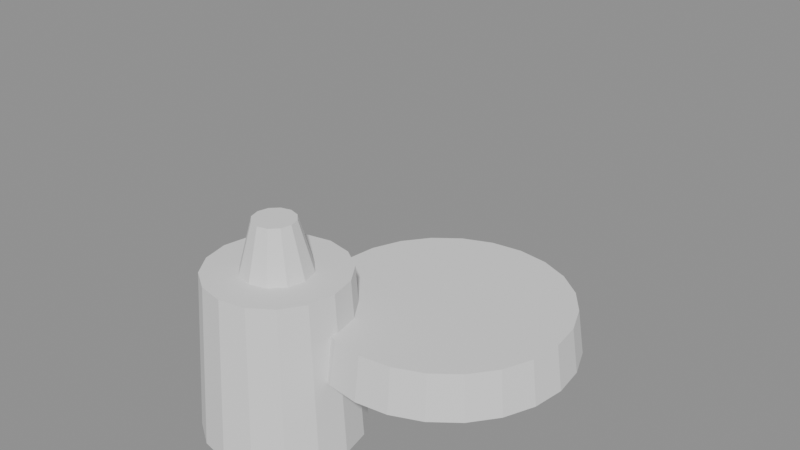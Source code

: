 # Source: tea-drink-f.blend  (saved by Blender 5.2.45; exported with 4.5.12 LTS)
import bpy
from mathutils import Matrix  # noqa: F401  (used for matrix-valued properties, if any)

bpy.ops.wm.read_factory_settings(use_empty=True)
scene = bpy.context.scene
scene.name = 'Scene'

# ---- meshes
me_stone = bpy.data.meshes.new('Stone')
me_stone.from_pydata([(0.25, 0.0, 0.0), (0.231, 0.09567, 0.0), (0.1768, 0.1768, 0.0), (0.09567, 0.231, 0.0), (1.531e-17, 0.25, 0.0), (-0.09567, 0.231, 0.0), (-0.1768, 0.1768, 0.0), (-0.231, 0.09567, 0.0), (-0.25, 3.062e-17, 0.0), (-0.231, -0.09567, 0.0), (-0.1768, -0.1768, 0.0), (-0.09567, -0.231, 0.0), (-4.592e-17, -0.25, 0.0), (0.09567, -0.231, 0.0), (0.1768, -0.1768, 0.0), (0.231, -0.09567, 0.0), (0.22, 0.0, 0.52), (0.2033, 0.08419, 0.52), (0.1556, 0.1556, 0.52), (0.08419, 0.2033, 0.52), (1.347e-17, 0.22, 0.52), (-0.08419, 0.2033, 0.52), (-0.1556, 0.1556, 0.52), (-0.2033, 0.08419, 0.52), (-0.22, 2.694e-17, 0.52), (-0.2033, -0.08419, 0.52), (-0.1556, -0.1556, 0.52), (-0.08419, -0.2033, 0.52), (-4.041e-17, -0.22, 0.52), (0.08419, -0.2033, 0.52), (0.1556, -0.1556, 0.52), (0.2033, -0.08419, 0.52)], [], [(0, 1, 17, 16), (1, 2, 18, 17), (2, 3, 19, 18), (3, 4, 20, 19), (4, 5, 21, 20), (5, 6, 22, 21), (6, 7, 23, 22), (7, 8, 24, 23), (8, 9, 25, 24), (9, 10, 26, 25), (10, 11, 27, 26), (11, 12, 28, 27), (12, 13, 29, 28), (13, 14, 30, 29), (14, 15, 31, 30), (15, 0, 16, 31), (15, 14, 13, 12, 11, 10, 9, 8, 7, 6, 5, 4, 3, 2, 1, 0), (16, 17, 18, 19, 20, 21, 22, 23, 24, 25, 26, 27, 28, 29, 30, 31)])
me_stone.update()
me_kettle = bpy.data.meshes.new('Kettle')
me_kettle.from_pydata([(0.11, 0.0, 0.0), (0.09526, 0.055, 0.0), (0.055, 0.09526, 0.0), (6.736e-18, 0.11, 0.0), (-0.055, 0.09526, 0.0), (-0.09526, 0.055, 0.0), (-0.11, 1.347e-17, 0.0), (-0.09526, -0.055, 0.0), (-0.055, -0.09526, 0.0), (-2.021e-17, -0.11, 0.0), (0.055, -0.09526, 0.0), (0.09526, -0.055, 0.0), (0.066, 0.0, 0.16), (0.05716, 0.033, 0.16), (0.033, 0.05716, 0.16), (4.041e-18, 0.066, 0.16), (-0.033, 0.05716, 0.16), (-0.05716, 0.033, 0.16), (-0.066, 8.083e-18, 0.16), (-0.05716, -0.033, 0.16), (-0.033, -0.05716, 0.16), (-1.212e-17, -0.066, 0.16), (0.033, -0.05716, 0.16), (0.05716, -0.033, 0.16)], [], [(0, 1, 13, 12), (1, 2, 14, 13), (2, 3, 15, 14), (3, 4, 16, 15), (4, 5, 17, 16), (5, 6, 18, 17), (6, 7, 19, 18), (7, 8, 20, 19), (8, 9, 21, 20), (9, 10, 22, 21), (10, 11, 23, 22), (11, 0, 12, 23), (11, 10, 9, 8, 7, 6, 5, 4, 3, 2, 1, 0), (12, 13, 14, 15, 16, 17, 18, 19, 20, 21, 22, 23)])
me_kettle.update()
me_seat = bpy.data.meshes.new('Seat')
me_seat.from_pydata([(0.4, 0.0, 0.0), (0.3864, 0.1035, 0.0), (0.3464, 0.2, 0.0), (0.2828, 0.2828, 0.0), (0.2, 0.3464, 0.0), (0.1035, 0.3864, 0.0), (2.449e-17, 0.4, 0.0), (-0.1035, 0.3864, 0.0), (-0.2, 0.3464, 0.0), (-0.2828, 0.2828, 0.0), (-0.3464, 0.2, 0.0), (-0.3864, 0.1035, 0.0), (-0.4, 4.899e-17, 0.0), (-0.3864, -0.1035, 0.0), (-0.3464, -0.2, 0.0), (-0.2828, -0.2828, 0.0), (-0.2, -0.3464, 0.0), (-0.1035, -0.3864, 0.0), (-7.348e-17, -0.4, 0.0), (0.1035, -0.3864, 0.0), (0.2, -0.3464, 0.0), (0.2828, -0.2828, 0.0), (0.3464, -0.2, 0.0), (0.3864, -0.1035, 0.0), (0.38, 0.0, 0.14), (0.3671, 0.09835, 0.14), (0.3291, 0.19, 0.14), (0.2687, 0.2687, 0.14), (0.19, 0.3291, 0.14), (0.09835, 0.3671, 0.14), (2.327e-17, 0.38, 0.14), (-0.09835, 0.3671, 0.14), (-0.19, 0.3291, 0.14), (-0.2687, 0.2687, 0.14), (-0.3291, 0.19, 0.14), (-0.3671, 0.09835, 0.14), (-0.38, 4.654e-17, 0.14), (-0.3671, -0.09835, 0.14), (-0.3291, -0.19, 0.14), (-0.2687, -0.2687, 0.14), (-0.19, -0.3291, 0.14), (-0.09835, -0.3671, 0.14), (-6.98e-17, -0.38, 0.14), (0.09835, -0.3671, 0.14), (0.19, -0.3291, 0.14), (0.2687, -0.2687, 0.14), (0.3291, -0.19, 0.14), (0.3671, -0.09835, 0.14)], [], [(0, 1, 25, 24), (1, 2, 26, 25), (2, 3, 27, 26), (3, 4, 28, 27), (4, 5, 29, 28), (5, 6, 30, 29), (6, 7, 31, 30), (7, 8, 32, 31), (8, 9, 33, 32), (9, 10, 34, 33), (10, 11, 35, 34), (11, 12, 36, 35), (12, 13, 37, 36), (13, 14, 38, 37), (14, 15, 39, 38), (15, 16, 40, 39), (16, 17, 41, 40), (17, 18, 42, 41), (18, 19, 43, 42), (19, 20, 44, 43), (20, 21, 45, 44), (21, 22, 46, 45), (22, 23, 47, 46), (23, 0, 24, 47), (23, 22, 21, 20, 19, 18, 17, 16, 15, 14, 13, 12, 11, 10, 9, 8, 7, 6, 5, 4, 3, 2, 1, 0), (24, 25, 26, 27, 28, 29, 30, 31, 32, 33, 34, 35, 36, 37, 38, 39, 40, 41, 42, 43, 44, 45, 46, 47)])
me_seat.update()
me_cup = bpy.data.meshes.new('Cup')
me_cup.from_pydata([(0.03276, 0.0, -0.035), (0.03027, 0.01254, -0.035), (0.02316, 0.02316, -0.035), (0.01254, 0.03027, -0.035), (2.006e-18, 0.03276, -0.035), (-0.01254, 0.03027, -0.035), (-0.02316, 0.02316, -0.035), (-0.03027, 0.01254, -0.035), (-0.03276, 4.012e-18, -0.035), (-0.03027, -0.01254, -0.035), (-0.02316, -0.02316, -0.035), (-0.01254, -0.03027, -0.035), (-6.018e-18, -0.03276, -0.035), (0.01254, -0.03027, -0.035), (0.02316, -0.02316, -0.035), (0.03027, -0.01254, -0.035), (0.042, 0.0, 0.035), (0.0388, 0.01607, 0.035), (0.0297, 0.0297, 0.035), (0.01607, 0.0388, 0.035), (2.572e-18, 0.042, 0.035), (-0.01607, 0.0388, 0.035), (-0.0297, 0.0297, 0.035), (-0.0388, 0.01607, 0.035), (-0.042, 5.144e-18, 0.035), (-0.0388, -0.01607, 0.035), (-0.0297, -0.0297, 0.035), (-0.01607, -0.0388, 0.035), (-7.715e-18, -0.042, 0.035), (0.01607, -0.0388, 0.035), (0.0297, -0.0297, 0.035), (0.0388, -0.01607, 0.035)], [], [(0, 1, 17, 16), (1, 2, 18, 17), (2, 3, 19, 18), (3, 4, 20, 19), (4, 5, 21, 20), (5, 6, 22, 21), (6, 7, 23, 22), (7, 8, 24, 23), (8, 9, 25, 24), (9, 10, 26, 25), (10, 11, 27, 26), (11, 12, 28, 27), (12, 13, 29, 28), (13, 14, 30, 29), (14, 15, 31, 30), (15, 0, 16, 31), (15, 14, 13, 12, 11, 10, 9, 8, 7, 6, 5, 4, 3, 2, 1, 0), (16, 17, 18, 19, 20, 21, 22, 23, 24, 25, 26, 27, 28, 29, 30, 31)])
me_cup.update()
me_cupear = bpy.data.meshes.new('CupEar')
me_cupear.from_pydata([(0.008, 0.0, 0.0), (0.005657, 0.005657, 0.0), (4.899e-19, 0.008, 0.0), (-0.005657, 0.005657, 0.0), (-0.008, 9.797e-19, 0.0), (-0.005657, -0.005657, 0.0), (-1.47e-18, -0.008, 0.0), (0.005657, -0.005657, 0.0), (0.008, 0.0, 0.012), (0.005657, 0.005657, 0.012), (4.899e-19, 0.008, 0.012), (-0.005657, 0.005657, 0.012), (-0.008, 9.797e-19, 0.012), (-0.005657, -0.005657, 0.012), (-1.47e-18, -0.008, 0.012), (0.005657, -0.005657, 0.012)], [], [(0, 1, 9, 8), (1, 2, 10, 9), (2, 3, 11, 10), (3, 4, 12, 11), (4, 5, 13, 12), (5, 6, 14, 13), (6, 7, 15, 14), (7, 0, 8, 15), (7, 6, 5, 4, 3, 2, 1, 0), (8, 9, 10, 11, 12, 13, 14, 15)])
me_cupear.update()
arm_ik = bpy.data.armatures.new('IK')  # bones are not reproduced
arm_out = bpy.data.armatures.new('Out')  # bones are not reproduced

# ---- objects
ob_ik = bpy.data.objects.new('IK', arm_ik)
ob_out = bpy.data.objects.new('Out', arm_out)
ob_stone = bpy.data.objects.new('Stone', me_stone)
ob_kettle = bpy.data.objects.new('Kettle', me_kettle)
ob_seat = bpy.data.objects.new('Seat', me_seat)
ob_cup = bpy.data.objects.new('Cup', me_cup)
ob_cupear = bpy.data.objects.new('CupEar', me_cupear)
ob_handr = bpy.data.objects.new('HandR', None)
ob_handl = bpy.data.objects.new('HandL', None)
ob_poler = bpy.data.objects.new('PoleR', None)
ob_polel = bpy.data.objects.new('PoleL', None)
ob_mouth = bpy.data.objects.new('Mouth', None)
ob_cupspot = bpy.data.objects.new('CupSpot', None)
ob_cradlel = bpy.data.objects.new('CradleL', None)

# ---- transforms, parenting, visibility, modifiers, constraints
ob_ik.location = (0.0, 0.0, 0.0)
ob_out.location = (0.0, 0.0, 0.0)
ob_stone.location = (-0.3443, -0.3344, -0.15)
ob_kettle.location = (-0.3443, -0.3344, 0.37)
ob_seat.location = (0.0, 0.0, 0.11)
ob_cup.location = (0.0, 0.0, 0.0)
ob_cup.rotation_mode = 'QUATERNION'
ob_cup.rotation_quaternion = (1.0, 0.0, 0.0, 0.0)
_c = ob_cup.constraints.new('CHILD_OF'); _c.name = 'OnStone'
_c.active = False
_c.influence = 0.0
_c.target = ob_cupspot
_c.set_inverse_pending = False
_c = ob_cup.constraints.new('CHILD_OF'); _c.name = 'InHand'
_c.target = ob_ik
_c.subtarget = 'wristR'
_c.set_inverse_pending = False
_c.inverse_matrix = ((1.0, 0.0, 0.0, 0.07873), (0.0, -0.9211, -0.3894, 0.09603), (0.0, 0.3894, -0.9211, 0.01105), (0.0, 0.0, 0.0, 1.0))
ob_cupear.parent = ob_cup
ob_cupear.location = (0.0399, 0.0, -0.006)
ob_handr.location = (-0.1033, -0.04674, 1.15)
ob_handr.rotation_mode = 'QUATERNION'
ob_handr.rotation_quaternion = (0.05014, -0.8011, -0.5627, 0.1975)
ob_handr.scale = (1.0, 1.0, 1.0)
ob_handr.empty_display_type = 'ARROWS'
ob_handr.empty_display_size = 0.05
ob_handl.location = (0.03481, -0.006917, 0.6076)
ob_handl.rotation_mode = 'QUATERNION'
ob_handl.rotation_quaternion = (0.2236, -0.6708, 0.2236, 0.6708)
ob_handl.empty_display_type = 'ARROWS'
ob_handl.empty_display_size = 0.05
_c = ob_handl.constraints.new('COPY_TRANSFORMS'); _c.name = 'OnCup'
_c.target = ob_cradlel
ob_poler.location = (-0.3239, 0.4823, 0.4849)
ob_poler.rotation_mode = 'QUATERNION'
ob_poler.rotation_quaternion = (1.0, 0.0, 0.0, 0.0)
ob_poler.empty_display_type = 'SPHERE'
ob_poler.empty_display_size = 0.04
ob_polel.location = (0.3239, 0.4823, 0.4849)
ob_polel.rotation_mode = 'QUATERNION'
ob_polel.rotation_quaternion = (1.0, 0.0, 0.0, 0.0)
ob_polel.empty_display_type = 'SPHERE'
ob_polel.empty_display_size = 0.04
ob_mouth.parent = ob_ik
ob_mouth.location = (-4.567e-13, -0.1297, 0.07589)
ob_mouth.rotation_mode = 'QUATERNION'
ob_mouth.rotation_quaternion = (0.671, -0.7415, -3.482e-12, -3.808e-12)
ob_mouth.scale = (1.0, 1.0, 1.0)
ob_mouth.empty_display_type = 'SPHERE'
ob_mouth.empty_display_size = 0.02
ob_cupspot.location = (-0.2188, -0.2125, 0.405)
ob_cupspot.rotation_mode = 'QUATERNION'
ob_cupspot.rotation_quaternion = (0.8751, 0.0, 0.0, -0.484)
ob_cupspot.empty_display_type = 'CUBE'
ob_cupspot.empty_display_size = 0.03
ob_cradlel.parent = ob_cup
ob_cradlel.location = (0.07706, 0.063, -0.08243)
ob_cradlel.rotation_mode = 'QUATERNION'
ob_cradlel.rotation_quaternion = (0.322, -0.6295, 0.322, 0.6295)
ob_cradlel.scale = (1.0, 1.0, 1.0)
ob_cradlel.empty_display_type = 'ARROWS'
ob_cradlel.empty_display_size = 0.03

# ---- collection membership
scene.collection.objects.link(ob_ik)
scene.collection.objects.link(ob_out)
scene.collection.objects.link(ob_stone)
scene.collection.objects.link(ob_kettle)
scene.collection.objects.link(ob_seat)
scene.collection.objects.link(ob_cup)
scene.collection.objects.link(ob_cupear)
scene.collection.objects.link(ob_handr)
scene.collection.objects.link(ob_handl)
scene.collection.objects.link(ob_poler)
scene.collection.objects.link(ob_polel)
scene.collection.objects.link(ob_mouth)
scene.collection.objects.link(ob_cupspot)
scene.collection.objects.link(ob_cradlel)

# ---- scene / render settings (as saved in the file)
scene.frame_start = 1; scene.frame_end = 1309; scene.frame_set(505)
scene.render.engine = 'BLENDER_EEVEE_NEXT'
scene.render.fps = 30
scene.render.bake_bias = 0.0
scene.render.bake_samples = 0
scene.render.compositor_device = 'GPU'
scene.eevee.use_volume_custom_range = False
scene.eevee.fast_gi_thickness_near = 0.1
scene.eevee.fast_gi_thickness_far = 0.0
scene.eevee.ray_tracing_options.screen_trace_thickness = 0.1
bpy.context.view_layer.update()

# ---- added for rendering (the .blend has no active camera and no usable light): camera, sun + grey world if the file has none
cam_auto = bpy.data.cameras.new('AutoCamera')
cam_auto.lens = 50.0
cam_auto.sensor_width = 36.0
cam_auto.clip_end = 1000.0
ob_auto_camera = bpy.data.objects.new('AutoCamera', cam_auto)
scene.collection.objects.link(ob_auto_camera)
ob_auto_camera.location = (1.66276, -2.20412, 1.90223)
ob_auto_camera.rotation_euler = (1.09748, -7.21219e-08, 0.694738)
scene.camera = ob_auto_camera
light_auto_sun = bpy.data.lights.new('AutoSun', 'SUN')
light_auto_sun.energy = 3.0
light_auto_sun.angle = 0.0523599
ob_auto_sun = bpy.data.objects.new('AutoSun', light_auto_sun)
scene.collection.objects.link(ob_auto_sun)
ob_auto_sun.rotation_euler = (0.872665, 0.174533, 0.523599)
if scene.world is None:
    world_auto = bpy.data.worlds.new('AutoWorld')
    world_auto.color = (0.3, 0.3, 0.3)
    scene.world = world_auto
bpy.context.view_layer.update()
